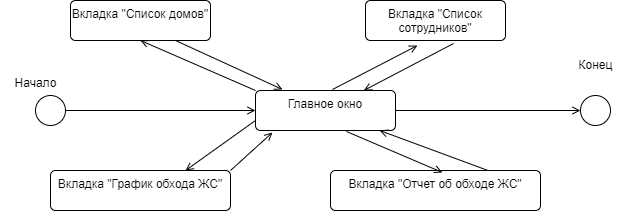

The diagram above was exported from draw.io. Its source (the exported page's mxGraphModel, read from the mxfile embedded in the PNG):
<mxGraphModel dx="1098" dy="828" grid="1" gridSize="10" guides="1" tooltips="1" connect="1" arrows="1" fold="1" page="1" pageScale="1" pageWidth="1169" pageHeight="826" math="0" shadow="0">
  <root>
    <mxCell id="0" />
    <mxCell id="1" parent="0" />
    <mxCell id="5y0a2fpjLMVxcu59K-3s-2" value="" style="ellipse;html=1;" parent="1" vertex="1">
      <mxGeometry x="40" y="265" width="30" height="30" as="geometry" />
    </mxCell>
    <mxCell id="5y0a2fpjLMVxcu59K-3s-3" value="" style="endArrow=open;html=1;rounded=0;align=center;verticalAlign=top;endFill=0;labelBackgroundColor=none;endSize=6;entryX=0;entryY=0.5;entryDx=0;entryDy=0;" parent="1" source="5y0a2fpjLMVxcu59K-3s-2" target="5y0a2fpjLMVxcu59K-3s-7" edge="1">
      <mxGeometry relative="1" as="geometry">
        <mxPoint x="135" y="255" as="targetPoint" />
      </mxGeometry>
    </mxCell>
    <mxCell id="5y0a2fpjLMVxcu59K-3s-5" value="" style="ellipse;html=1;" parent="1" vertex="1">
      <mxGeometry x="585" y="265" width="30" height="30" as="geometry" />
    </mxCell>
    <mxCell id="5y0a2fpjLMVxcu59K-3s-6" value="" style="endArrow=open;html=1;rounded=0;align=center;verticalAlign=top;endFill=0;labelBackgroundColor=none;endSize=6;exitX=1;exitY=0.5;exitDx=0;exitDy=0;" parent="1" source="5y0a2fpjLMVxcu59K-3s-7" target="5y0a2fpjLMVxcu59K-3s-5" edge="1">
      <mxGeometry relative="1" as="geometry">
        <mxPoint x="720" y="235" as="sourcePoint" />
      </mxGeometry>
    </mxCell>
    <mxCell id="5y0a2fpjLMVxcu59K-3s-7" value="Главное окно" style="html=1;align=center;verticalAlign=top;rounded=1;absoluteArcSize=1;arcSize=10;dashed=0;whiteSpace=wrap;" parent="1" vertex="1">
      <mxGeometry x="260" y="260" width="140" height="40" as="geometry" />
    </mxCell>
    <mxCell id="5y0a2fpjLMVxcu59K-3s-18" value="Вкладка &quot;Список сотрудников&quot;" style="html=1;align=center;verticalAlign=top;rounded=1;absoluteArcSize=1;arcSize=10;dashed=0;whiteSpace=wrap;" parent="1" vertex="1">
      <mxGeometry x="370" y="170" width="140" height="40" as="geometry" />
    </mxCell>
    <mxCell id="5y0a2fpjLMVxcu59K-3s-19" value="Вкладка &quot;Список домов&quot;" style="html=1;align=center;verticalAlign=top;rounded=1;absoluteArcSize=1;arcSize=10;dashed=0;whiteSpace=wrap;" parent="1" vertex="1">
      <mxGeometry x="75" y="170" width="140" height="40" as="geometry" />
    </mxCell>
    <mxCell id="5y0a2fpjLMVxcu59K-3s-22" value="Вкладка &quot;Отчет об обходе ЖС&quot;" style="html=1;align=center;verticalAlign=top;rounded=1;absoluteArcSize=1;arcSize=10;dashed=0;whiteSpace=wrap;" parent="1" vertex="1">
      <mxGeometry x="335" y="340" width="210" height="40" as="geometry" />
    </mxCell>
    <mxCell id="5y0a2fpjLMVxcu59K-3s-24" value="Вкладка &quot;График обхода ЖС&quot;" style="html=1;align=center;verticalAlign=top;rounded=1;absoluteArcSize=1;arcSize=10;dashed=0;whiteSpace=wrap;" parent="1" vertex="1">
      <mxGeometry x="55" y="340" width="180" height="40" as="geometry" />
    </mxCell>
    <mxCell id="5y0a2fpjLMVxcu59K-3s-25" value="" style="endArrow=open;html=1;rounded=0;align=center;verticalAlign=top;endFill=0;labelBackgroundColor=none;endSize=6;entryX=0.371;entryY=1.125;entryDx=0;entryDy=0;exitX=0.55;exitY=-0.025;exitDx=0;exitDy=0;exitPerimeter=0;entryPerimeter=0;" parent="1" source="5y0a2fpjLMVxcu59K-3s-7" target="5y0a2fpjLMVxcu59K-3s-18" edge="1">
      <mxGeometry relative="1" as="geometry">
        <mxPoint x="212.5" y="120" as="targetPoint" />
        <mxPoint x="417.5" y="240" as="sourcePoint" />
      </mxGeometry>
    </mxCell>
    <mxCell id="5y0a2fpjLMVxcu59K-3s-27" value="" style="endArrow=open;html=1;rounded=0;align=center;verticalAlign=top;endFill=0;labelBackgroundColor=none;endSize=6;entryX=0.5;entryY=1;entryDx=0;entryDy=0;exitX=0;exitY=0;exitDx=0;exitDy=0;" parent="1" source="5y0a2fpjLMVxcu59K-3s-7" target="5y0a2fpjLMVxcu59K-3s-19" edge="1">
      <mxGeometry relative="1" as="geometry">
        <mxPoint x="100" y="160" as="targetPoint" />
        <mxPoint x="305" y="280" as="sourcePoint" />
        <Array as="points" />
      </mxGeometry>
    </mxCell>
    <mxCell id="5y0a2fpjLMVxcu59K-3s-34" value="" style="endArrow=open;html=1;rounded=0;align=center;verticalAlign=top;endFill=0;labelBackgroundColor=none;endSize=6;exitX=0.75;exitY=0;exitDx=0;exitDy=0;" parent="1" source="5y0a2fpjLMVxcu59K-3s-22" target="5y0a2fpjLMVxcu59K-3s-7" edge="1">
      <mxGeometry relative="1" as="geometry">
        <mxPoint x="396" y="312" as="targetPoint" />
        <mxPoint x="500" y="480" as="sourcePoint" />
        <Array as="points" />
      </mxGeometry>
    </mxCell>
    <mxCell id="5y0a2fpjLMVxcu59K-3s-36" value="" style="endArrow=open;html=1;rounded=0;align=center;verticalAlign=top;endFill=0;labelBackgroundColor=none;endSize=6;entryX=0.121;entryY=1.05;entryDx=0;entryDy=0;exitX=1;exitY=0;exitDx=0;exitDy=0;entryPerimeter=0;" parent="1" source="5y0a2fpjLMVxcu59K-3s-24" target="5y0a2fpjLMVxcu59K-3s-7" edge="1">
      <mxGeometry relative="1" as="geometry">
        <mxPoint x="345" y="310" as="targetPoint" />
        <mxPoint x="230" y="430" as="sourcePoint" />
        <Array as="points" />
      </mxGeometry>
    </mxCell>
    <mxCell id="5y0a2fpjLMVxcu59K-3s-37" value="" style="endArrow=open;html=1;rounded=0;align=center;verticalAlign=top;endFill=0;labelBackgroundColor=none;endSize=6;exitX=0.75;exitY=1;exitDx=0;exitDy=0;entryX=0.193;entryY=-0.025;entryDx=0;entryDy=0;entryPerimeter=0;" parent="1" source="5y0a2fpjLMVxcu59K-3s-19" target="5y0a2fpjLMVxcu59K-3s-7" edge="1">
      <mxGeometry relative="1" as="geometry">
        <mxPoint x="310" y="260" as="targetPoint" />
        <mxPoint x="360" y="165" as="sourcePoint" />
        <Array as="points" />
      </mxGeometry>
    </mxCell>
    <mxCell id="5y0a2fpjLMVxcu59K-3s-38" value="" style="endArrow=open;html=1;rounded=0;align=center;verticalAlign=top;endFill=0;labelBackgroundColor=none;endSize=6;exitX=0.629;exitY=1.075;exitDx=0;exitDy=0;exitPerimeter=0;" parent="1" source="5y0a2fpjLMVxcu59K-3s-18" target="5y0a2fpjLMVxcu59K-3s-7" edge="1">
      <mxGeometry relative="1" as="geometry">
        <mxPoint x="325" y="273" as="targetPoint" />
        <mxPoint x="175" y="150" as="sourcePoint" />
        <Array as="points" />
      </mxGeometry>
    </mxCell>
    <mxCell id="5y0a2fpjLMVxcu59K-3s-43" value="" style="endArrow=open;html=1;rounded=0;align=center;verticalAlign=top;endFill=0;labelBackgroundColor=none;endSize=6;exitX=0.65;exitY=1.025;exitDx=0;exitDy=0;exitPerimeter=0;entryX=0.533;entryY=0.05;entryDx=0;entryDy=0;entryPerimeter=0;" parent="1" source="5y0a2fpjLMVxcu59K-3s-7" target="5y0a2fpjLMVxcu59K-3s-22" edge="1">
      <mxGeometry relative="1" as="geometry">
        <mxPoint x="477" y="481" as="targetPoint" />
        <mxPoint x="388" y="311" as="sourcePoint" />
        <Array as="points" />
      </mxGeometry>
    </mxCell>
    <mxCell id="5y0a2fpjLMVxcu59K-3s-45" value="" style="endArrow=open;html=1;rounded=0;align=center;verticalAlign=top;endFill=0;labelBackgroundColor=none;endSize=6;exitX=0;exitY=0.75;exitDx=0;exitDy=0;entryX=0.75;entryY=0;entryDx=0;entryDy=0;" parent="1" source="5y0a2fpjLMVxcu59K-3s-7" target="5y0a2fpjLMVxcu59K-3s-24" edge="1">
      <mxGeometry relative="1" as="geometry">
        <mxPoint x="184" y="430" as="targetPoint" />
        <mxPoint x="330" y="310" as="sourcePoint" />
        <Array as="points" />
      </mxGeometry>
    </mxCell>
    <mxCell id="5y0a2fpjLMVxcu59K-3s-48" value="Начало" style="text;html=1;align=center;verticalAlign=middle;resizable=0;points=[];autosize=1;strokeColor=none;fillColor=none;" parent="1" vertex="1">
      <mxGeometry x="5" y="238" width="70" height="30" as="geometry" />
    </mxCell>
    <mxCell id="5y0a2fpjLMVxcu59K-3s-50" value="Конец" style="text;html=1;align=center;verticalAlign=middle;resizable=0;points=[];autosize=1;strokeColor=none;fillColor=none;" parent="1" vertex="1">
      <mxGeometry x="570" y="220" width="60" height="30" as="geometry" />
    </mxCell>
  </root>
</mxGraphModel>